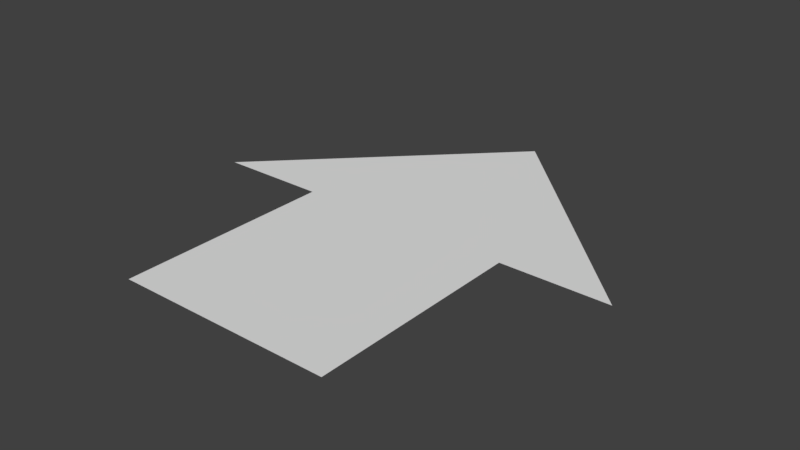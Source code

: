 # Source: Arrow.blend  (saved by Blender 2.78.0; exported with 4.5.12 LTS)
import bpy
from mathutils import Matrix  # noqa: F401  (used for matrix-valued properties, if any)

bpy.ops.wm.read_factory_settings(use_empty=True)
scene = bpy.context.scene
scene.name = 'Scene'

# ---- collections
col_collection_1 = bpy.data.collections.new('Collection 1'); scene.collection.children.link(col_collection_1)

# ---- materials (node trees are filled in below, after node groups)
mat_material = bpy.data.materials.new('Material')
mat_material.alpha_threshold = 0.0
mat_material.use_transparent_shadow = False
mat_material.roughness = 0.5
mat_material.line_color = (0.0, 0.0, 0.0, 1.0)

# ---- material node trees

# ---- world
world_world = bpy.data.worlds.new('World'); scene.world = world_world
world_world.color = (0.05088, 0.05088, 0.05088)
world_world.use_sun_shadow = False
world_world.sun_shadow_jitter_overblur = 0.0
world_world.cycles.sampling_method = 'MANUAL'

# ---- meshes
me_cube = bpy.data.meshes.new('Cube')
me_cube.from_pydata([(0.5, 1.0, 0.0), (0.5, 0.0, 0.0), (-0.5, 1.788e-07, 0.0), (-0.5, 1.0, 0.0), (-1.0, 1.0, 0.0), (1.0, 1.0, 0.0), (0.0, 2.0, 0.0)], [], [(0, 3, 2, 1), (5, 6, 0), (3, 0, 6), (3, 6, 4)])
me_cube.materials.append(mat_material)
me_cube.use_remesh_preserve_volume = False
me_cube.use_remesh_preserve_attributes = False
me_cube.use_mirror_vertex_groups = False
me_cube.update()

# ---- objects
ob_arrow = bpy.data.objects.new('arrow', me_cube)

# ---- transforms, parenting, visibility, modifiers, constraints
ob_arrow.location = (0.0, 0.0, 0.0)
ob_arrow.lock_rotations_4d = False
ob_arrow.empty_display_type = 'ARROWS'
ob_arrow.lineart.crease_threshold = 0.0

# ---- collection membership
col_collection_1.objects.link(ob_arrow)

# ---- scene / render settings (as saved in the file)
scene.frame_start = 1; scene.frame_end = 250; scene.frame_set(1)
scene.render.engine = 'BLENDER_EEVEE_NEXT'
scene.render.resolution_percentage = 50
scene.render.dither_intensity = 0.0
scene.cycles.use_denoising = False
scene.cycles.samples = 128
scene.cycles.sampling_pattern = 'TABULATED_SOBOL'
scene.cycles.light_sampling_threshold = 0.0
scene.cycles.use_adaptive_sampling = False
scene.cycles.use_light_tree = False
scene.cycles.blur_glossy = 0.0
scene.cycles.sample_clamp_indirect = 0.0
scene.view_settings.view_transform = 'Standard'
bpy.context.view_layer.update()

# ---- added for rendering (the .blend has no active camera and no usable light): camera, sun
cam_auto = bpy.data.cameras.new('AutoCamera')
cam_auto.lens = 50.0
cam_auto.sensor_width = 36.0
cam_auto.clip_end = 1000.0
ob_auto_camera = bpy.data.objects.new('AutoCamera', cam_auto)
scene.collection.objects.link(ob_auto_camera)
ob_auto_camera.location = (2.61693, -2.14032, 2.09354)
ob_auto_camera.rotation_euler = (1.09748, -7.21219e-08, 0.694738)
scene.camera = ob_auto_camera
light_auto_sun = bpy.data.lights.new('AutoSun', 'SUN')
light_auto_sun.energy = 3.0
light_auto_sun.angle = 0.0523599
ob_auto_sun = bpy.data.objects.new('AutoSun', light_auto_sun)
scene.collection.objects.link(ob_auto_sun)
ob_auto_sun.rotation_euler = (0.872665, 0.174533, 0.523599)
bpy.context.view_layer.update()
